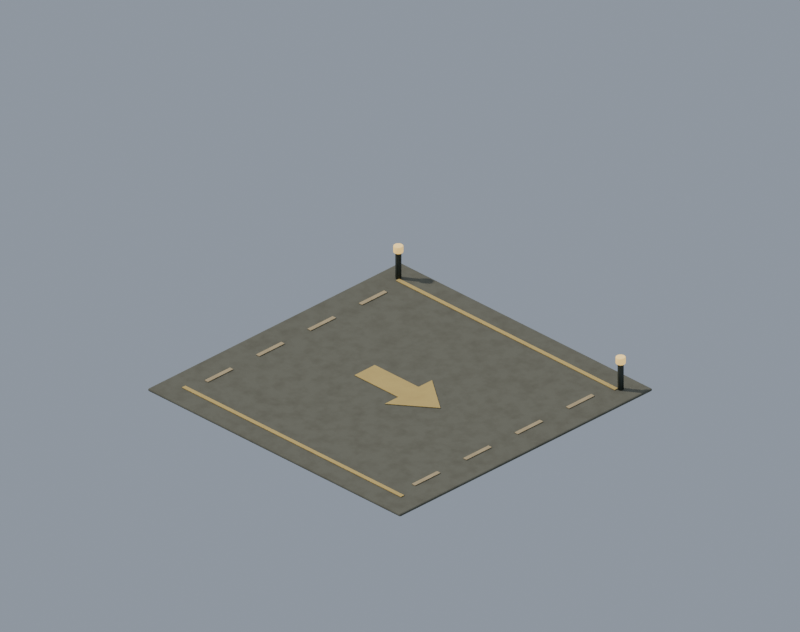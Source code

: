 # Source: prop.central_shipment_site.blend  (saved by Blender 5.2.45; exported with 4.5.12 LTS)
import bpy
from mathutils import Matrix  # noqa: F401  (used for matrix-valued properties, if any)

bpy.ops.wm.read_factory_settings(use_empty=True)
scene = bpy.context.scene
scene.name = 'Scene'

# ---- materials (node trees are filled in below, after node groups)
mat_env_concrete_dark = bpy.data.materials.new('env_concrete_dark')
mat_env_amber = bpy.data.materials.new('env_amber')
mat_env_pale = bpy.data.materials.new('env_pale')
mat_env_metal = bpy.data.materials.new('env_metal')
mat_env_light = bpy.data.materials.new('env_light')

# ---- node groups
ng_fc_grime = bpy.data.node_groups.new('fc_grime', 'ShaderNodeTree')
_s = ng_fc_grime.interface.new_socket(name='Color', in_out='OUTPUT', socket_type='NodeSocketColor')
_s = ng_fc_grime.interface.new_socket(name='Color', in_out='INPUT', socket_type='NodeSocketColor')
_s = ng_fc_grime.interface.new_socket(name='Grime', in_out='INPUT', socket_type='NodeSocketFloat')
_s = ng_fc_grime.interface.new_socket(name='Char', in_out='INPUT', socket_type='NodeSocketFloat')
_N = ng_fc_grime.nodes; _L = ng_fc_grime.links
n0 = _N.new('NodeGroupInput'); n0.name = 'Group Input'; n0.location = (0, 0)
n1 = _N.new('NodeGroupOutput'); n1.name = 'Group Output'; n1.location = (0, 0)
n2 = _N.new('ShaderNodeTexCoord'); n2.name = 'Texture Coordinate'; n2.location = (0, 0)
n3 = _N.new('ShaderNodeTexNoise'); n3.name = 'Noise Texture'; n3.location = (0, 0)
n3.width = 160
n3.inputs[2].default_value = 7.0
n3.inputs[3].default_value = 6.0
n3.inputs[4].default_value = 0.62
n4 = _N.new('ShaderNodeValToRGB'); n4.name = 'Color Ramp'; n4.location = (0, 0)
while len(n4.color_ramp.elements) > 1: n4.color_ramp.elements.remove(n4.color_ramp.elements[-1])
n4.color_ramp.elements[0].position = 0.42; n4.color_ramp.elements[0].color = (0.0, 0.0, 0.0, 1.0)
_e = n4.color_ramp.elements.new(0.75); _e.color = (1.0, 1.0, 1.0, 1.0)
n5 = _N.new('ShaderNodeAmbientOcclusion'); n5.name = 'Ambient Occlusion'; n5.location = (0, 0)
n5.samples = 8
n5.inputs[1].default_value = 0.12
n6 = _N.new('ShaderNodeMix'); n6.name = 'Mix'; n6.location = (0, 0)
n6.data_type = 'RGBA'
n6.blend_type = 'MULTIPLY'
n6.inputs[7].default_value = (0.55, 0.5, 0.44, 1.0)
n7 = _N.new('ShaderNodeMath'); n7.name = 'Math'; n7.location = (0, 0)
n7.operation = 'MULTIPLY'
n8 = _N.new('ShaderNodeMix'); n8.name = 'Mix.001'; n8.location = (0, 0)
n8.data_type = 'RGBA'
n8.blend_type = 'MULTIPLY'
n8.inputs[0].default_value = 0.38
n9 = _N.new('ShaderNodeMix'); n9.name = 'Mix.002'; n9.location = (0, 0)
n9.data_type = 'RGBA'
n9.inputs[7].default_value = (0.018, 0.016, 0.014, 1.0)
n10 = _N.new('ShaderNodeMath'); n10.name = 'Math.001'; n10.location = (0, 0)
n10.operation = 'MULTIPLY'
n10.inputs[2].default_value = 0.0
n11 = _N.new('ShaderNodeMath'); n11.name = 'Math.002'; n11.location = (0, 0)
n11.operation = 'MULTIPLY'
n11.inputs[1].default_value = 0.15
n12 = _N.new('ShaderNodeMath'); n12.name = 'Math.003'; n12.location = (0, 0)
n12.operation = 'MULTIPLY_ADD'
n12.inputs[1].default_value = 0.85
_L.new(n2.outputs[3], n3.inputs[0])
_L.new(n3.outputs[0], n4.inputs[0])
_L.new(n0.outputs[0], n6.inputs[6])
_L.new(n4.outputs[0], n7.inputs[0])
_L.new(n0.outputs[1], n7.inputs[1])
_L.new(n7.outputs[0], n6.inputs[0])
_L.new(n6.outputs[2], n8.inputs[6])
_L.new(n5.outputs[1], n8.inputs[7])
_L.new(n8.outputs[2], n9.inputs[6])
_L.new(n0.outputs[2], n11.inputs[0])
_L.new(n11.outputs[0], n10.inputs[0])
_L.new(n4.outputs[0], n10.inputs[1])
_L.new(n0.outputs[2], n12.inputs[0])
_L.new(n10.outputs[0], n12.inputs[2])
_L.new(n12.outputs[0], n9.inputs[0])
_L.new(n9.outputs[2], n1.inputs[0])
n1.is_active_output = True

# ---- material node trees
mat_env_concrete_dark.use_nodes = True; mat_env_concrete_dark.node_tree.nodes.clear()
_N = mat_env_concrete_dark.node_tree.nodes; _L = mat_env_concrete_dark.node_tree.links
n0 = _N.new('ShaderNodeBsdfPrincipled'); n0.name = 'Principled BSDF'; n0.location = (-200, 100)
n0.inputs[2].default_value = 0.9
n0.inputs[10].default_value = 0.005
n1 = _N.new('ShaderNodeOutputMaterial'); n1.name = 'Material Output'; n1.location = (200, 100)
n2 = _N.new('ShaderNodeGroup'); n2.name = 'Group'; n2.location = (0, 0)
n2.node_tree = ng_fc_grime
n2.inputs[0].default_value = (0.1329, 0.1301, 0.09759, 1.0)
n2.inputs[1].default_value = 0.5
n2.inputs[2].default_value = 0.0
_L.new(n0.outputs[0], n1.inputs[0])
_L.new(n2.outputs[0], n0.inputs[0])
n1.is_active_output = True
mat_env_amber.use_nodes = True; mat_env_amber.node_tree.nodes.clear()
_N = mat_env_amber.node_tree.nodes; _L = mat_env_amber.node_tree.links
n0 = _N.new('ShaderNodeBsdfPrincipled'); n0.name = 'Principled BSDF'; n0.location = (-200, 100)
n0.inputs[2].default_value = 0.72
n0.inputs[10].default_value = 0.005
n1 = _N.new('ShaderNodeOutputMaterial'); n1.name = 'Material Output'; n1.location = (200, 100)
n2 = _N.new('ShaderNodeGroup'); n2.name = 'Group'; n2.location = (0, 0)
n2.node_tree = ng_fc_grime
n2.inputs[0].default_value = (0.5647, 0.402, 0.1144, 1.0)
n2.inputs[1].default_value = 0.2
n2.inputs[2].default_value = 0.0
_L.new(n0.outputs[0], n1.inputs[0])
_L.new(n2.outputs[0], n0.inputs[0])
n1.is_active_output = True
mat_env_pale.use_nodes = True; mat_env_pale.node_tree.nodes.clear()
_N = mat_env_pale.node_tree.nodes; _L = mat_env_pale.node_tree.links
n0 = _N.new('ShaderNodeBsdfPrincipled'); n0.name = 'Principled BSDF'; n0.location = (-200, 100)
n0.inputs[2].default_value = 0.8
n0.inputs[10].default_value = 0.005
n1 = _N.new('ShaderNodeOutputMaterial'); n1.name = 'Material Output'; n1.location = (200, 100)
n2 = _N.new('ShaderNodeGroup'); n2.name = 'Group'; n2.location = (0, 0)
n2.node_tree = ng_fc_grime
n2.inputs[0].default_value = (0.4621, 0.3613, 0.1981, 1.0)
n2.inputs[1].default_value = 0.35
n2.inputs[2].default_value = 0.0
_L.new(n0.outputs[0], n1.inputs[0])
_L.new(n2.outputs[0], n0.inputs[0])
n1.is_active_output = True
mat_env_metal.use_nodes = True; mat_env_metal.node_tree.nodes.clear()
_N = mat_env_metal.node_tree.nodes; _L = mat_env_metal.node_tree.links
n0 = _N.new('ShaderNodeBsdfPrincipled'); n0.name = 'Principled BSDF'; n0.location = (-200, 100)
n0.inputs[1].default_value = 0.4
n0.inputs[2].default_value = 0.6
n0.inputs[10].default_value = 0.005
n1 = _N.new('ShaderNodeOutputMaterial'); n1.name = 'Material Output'; n1.location = (200, 100)
n2 = _N.new('ShaderNodeGroup'); n2.name = 'Group'; n2.location = (0, 0)
n2.node_tree = ng_fc_grime
n2.inputs[0].default_value = (0.08022, 0.08866, 0.07421, 1.0)
n2.inputs[1].default_value = 0.35
n2.inputs[2].default_value = 0.0
_L.new(n0.outputs[0], n1.inputs[0])
_L.new(n2.outputs[0], n0.inputs[0])
n1.is_active_output = True
mat_env_light.use_nodes = True; mat_env_light.node_tree.nodes.clear()
_N = mat_env_light.node_tree.nodes; _L = mat_env_light.node_tree.links
n0 = _N.new('ShaderNodeBsdfPrincipled'); n0.name = 'Principled BSDF'; n0.location = (-200, 100)
n0.inputs[2].default_value = 0.6
n0.inputs[10].default_value = 0.005
n0.inputs[27].default_value = (0.7758, 0.521, 0.1683, 1.0)
n0.inputs[28].default_value = 1.8
n1 = _N.new('ShaderNodeOutputMaterial'); n1.name = 'Material Output'; n1.location = (200, 100)
n2 = _N.new('ShaderNodeGroup'); n2.name = 'Group'; n2.location = (0, 0)
n2.node_tree = ng_fc_grime
n2.inputs[0].default_value = (0.552, 0.4072, 0.1441, 1.0)
n2.inputs[1].default_value = 0.0
n2.inputs[2].default_value = 0.0
_L.new(n0.outputs[0], n1.inputs[0])
_L.new(n2.outputs[0], n0.inputs[0])
n1.is_active_output = True

# ---- world
world_fc_world = bpy.data.worlds.new('fc_world'); scene.world = world_fc_world
world_fc_world.use_nodes = True; world_fc_world.node_tree.nodes.clear()
_N = world_fc_world.node_tree.nodes; _L = world_fc_world.node_tree.links
n0 = _N.new('ShaderNodeBackground'); n0.name = 'Background'; n0.location = (-200, 100)
n0.inputs[0].default_value = (0.52, 0.6, 0.72, 1.0)
n0.inputs[1].default_value = 0.8
n1 = _N.new('ShaderNodeOutputWorld'); n1.name = 'World Output'; n1.location = (200, 100)
_L.new(n0.outputs[0], n1.inputs[0])
n1.is_active_output = True

# ---- cameras
cam_fc_camera = bpy.data.cameras.new('fc_camera')
cam_fc_camera.type = 'ORTHO'
cam_fc_camera.sensor_fit = 'HORIZONTAL'
cam_fc_camera.clip_end = 400.0
cam_fc_camera.ortho_scale = 6.718
cam_fc_camera.shift_y = 0.09868

# ---- lights
light_fc_sun = bpy.data.lights.new('fc_sun', 'SUN')
light_fc_sun.color = (1.0, 0.95, 0.86)
light_fc_sun.angle = 0.05236
light_fc_sun.energy = 3.3
light_fc_rim = bpy.data.lights.new('fc_rim', 'SUN')
light_fc_rim.color = (0.8, 0.88, 1.0)
light_fc_rim.use_shadow = False
light_fc_rim.energy = 1.1

# ---- meshes
me_ground_apron = bpy.data.meshes.new('ground_apron')
me_ground_apron.from_pydata([(-1.5, -1.5, -0.0125), (-1.5, -1.5, 0.0125), (-1.5, 1.5, -0.0125), (-1.5, 1.5, 0.0125), (1.5, -1.5, -0.0125), (1.5, -1.5, 0.0125), (1.5, 1.5, -0.0125), (1.5, 1.5, 0.0125)], [], [(0, 1, 3, 2), (2, 3, 7, 6), (6, 7, 5, 4), (4, 5, 1, 0), (2, 6, 4, 0), (7, 3, 1, 5)])
me_ground_apron.materials.append(mat_env_concrete_dark)
me_ground_apron.update()
me_edge__1 = bpy.data.meshes.new('edge_-1')
me_edge__1.from_pydata([(-1.3, -0.02, -0.003), (-1.3, -0.02, 0.003), (-1.3, 0.02, -0.003), (-1.3, 0.02, 0.003), (1.3, -0.02, -0.003), (1.3, -0.02, 0.003), (1.3, 0.02, -0.003), (1.3, 0.02, 0.003)], [], [(0, 1, 3, 2), (2, 3, 7, 6), (6, 7, 5, 4), (4, 5, 1, 0), (2, 6, 4, 0), (7, 3, 1, 5)])
me_edge__1.materials.append(mat_env_amber)
me_edge__1.update()
me_stop_line__1_0 = bpy.data.meshes.new('stop_line_-1_0')
me_stop_line__1_0.from_pydata([(-0.02, -0.15, -0.003), (-0.02, -0.15, 0.003), (-0.02, 0.15, -0.003), (-0.02, 0.15, 0.003), (0.02, -0.15, -0.003), (0.02, -0.15, 0.003), (0.02, 0.15, -0.003), (0.02, 0.15, 0.003)], [], [(0, 1, 3, 2), (2, 3, 7, 6), (6, 7, 5, 4), (4, 5, 1, 0), (2, 6, 4, 0), (7, 3, 1, 5)])
me_stop_line__1_0.materials.append(mat_env_pale)
me_stop_line__1_0.update()
me_stop_line__1_1 = bpy.data.meshes.new('stop_line_-1_1')
me_stop_line__1_1.from_pydata([(-0.02, -0.15, -0.003), (-0.02, -0.15, 0.003), (-0.02, 0.15, -0.003), (-0.02, 0.15, 0.003), (0.02, -0.15, -0.003), (0.02, -0.15, 0.003), (0.02, 0.15, -0.003), (0.02, 0.15, 0.003)], [], [(0, 1, 3, 2), (2, 3, 7, 6), (6, 7, 5, 4), (4, 5, 1, 0), (2, 6, 4, 0), (7, 3, 1, 5)])
me_stop_line__1_1.materials.append(mat_env_pale)
me_stop_line__1_1.update()
me_stop_line__1_2 = bpy.data.meshes.new('stop_line_-1_2')
me_stop_line__1_2.from_pydata([(-0.02, -0.15, -0.003), (-0.02, -0.15, 0.003), (-0.02, 0.15, -0.003), (-0.02, 0.15, 0.003), (0.02, -0.15, -0.003), (0.02, -0.15, 0.003), (0.02, 0.15, -0.003), (0.02, 0.15, 0.003)], [], [(0, 1, 3, 2), (2, 3, 7, 6), (6, 7, 5, 4), (4, 5, 1, 0), (2, 6, 4, 0), (7, 3, 1, 5)])
me_stop_line__1_2.materials.append(mat_env_pale)
me_stop_line__1_2.update()
me_stop_line__1_3 = bpy.data.meshes.new('stop_line_-1_3')
me_stop_line__1_3.from_pydata([(-0.02, -0.15, -0.003), (-0.02, -0.15, 0.003), (-0.02, 0.15, -0.003), (-0.02, 0.15, 0.003), (0.02, -0.15, -0.003), (0.02, -0.15, 0.003), (0.02, 0.15, -0.003), (0.02, 0.15, 0.003)], [], [(0, 1, 3, 2), (2, 3, 7, 6), (6, 7, 5, 4), (4, 5, 1, 0), (2, 6, 4, 0), (7, 3, 1, 5)])
me_stop_line__1_3.materials.append(mat_env_pale)
me_stop_line__1_3.update()
me_edge_1 = bpy.data.meshes.new('edge_1')
me_edge_1.from_pydata([(-1.3, -0.02, -0.003), (-1.3, -0.02, 0.003), (-1.3, 0.02, -0.003), (-1.3, 0.02, 0.003), (1.3, -0.02, -0.003), (1.3, -0.02, 0.003), (1.3, 0.02, -0.003), (1.3, 0.02, 0.003)], [], [(0, 1, 3, 2), (2, 3, 7, 6), (6, 7, 5, 4), (4, 5, 1, 0), (2, 6, 4, 0), (7, 3, 1, 5)])
me_edge_1.materials.append(mat_env_amber)
me_edge_1.update()
me_stop_line_1_0 = bpy.data.meshes.new('stop_line_1_0')
me_stop_line_1_0.from_pydata([(-0.02, -0.15, -0.003), (-0.02, -0.15, 0.003), (-0.02, 0.15, -0.003), (-0.02, 0.15, 0.003), (0.02, -0.15, -0.003), (0.02, -0.15, 0.003), (0.02, 0.15, -0.003), (0.02, 0.15, 0.003)], [], [(0, 1, 3, 2), (2, 3, 7, 6), (6, 7, 5, 4), (4, 5, 1, 0), (2, 6, 4, 0), (7, 3, 1, 5)])
me_stop_line_1_0.materials.append(mat_env_pale)
me_stop_line_1_0.update()
me_stop_line_1_1 = bpy.data.meshes.new('stop_line_1_1')
me_stop_line_1_1.from_pydata([(-0.02, -0.15, -0.003), (-0.02, -0.15, 0.003), (-0.02, 0.15, -0.003), (-0.02, 0.15, 0.003), (0.02, -0.15, -0.003), (0.02, -0.15, 0.003), (0.02, 0.15, -0.003), (0.02, 0.15, 0.003)], [], [(0, 1, 3, 2), (2, 3, 7, 6), (6, 7, 5, 4), (4, 5, 1, 0), (2, 6, 4, 0), (7, 3, 1, 5)])
me_stop_line_1_1.materials.append(mat_env_pale)
me_stop_line_1_1.update()
me_stop_line_1_2 = bpy.data.meshes.new('stop_line_1_2')
me_stop_line_1_2.from_pydata([(-0.02, -0.15, -0.003), (-0.02, -0.15, 0.003), (-0.02, 0.15, -0.003), (-0.02, 0.15, 0.003), (0.02, -0.15, -0.003), (0.02, -0.15, 0.003), (0.02, 0.15, -0.003), (0.02, 0.15, 0.003)], [], [(0, 1, 3, 2), (2, 3, 7, 6), (6, 7, 5, 4), (4, 5, 1, 0), (2, 6, 4, 0), (7, 3, 1, 5)])
me_stop_line_1_2.materials.append(mat_env_pale)
me_stop_line_1_2.update()
me_stop_line_1_3 = bpy.data.meshes.new('stop_line_1_3')
me_stop_line_1_3.from_pydata([(-0.02, -0.15, -0.003), (-0.02, -0.15, 0.003), (-0.02, 0.15, -0.003), (-0.02, 0.15, 0.003), (0.02, -0.15, -0.003), (0.02, -0.15, 0.003), (0.02, 0.15, -0.003), (0.02, 0.15, 0.003)], [], [(0, 1, 3, 2), (2, 3, 7, 6), (6, 7, 5, 4), (4, 5, 1, 0), (2, 6, 4, 0), (7, 3, 1, 5)])
me_stop_line_1_3.materials.append(mat_env_pale)
me_stop_line_1_3.update()
me_receiving_arrow = bpy.data.meshes.new('receiving_arrow')
me_receiving_arrow.from_pydata([(-0.42, -0.12, 0.028), (0.1, -0.12, 0.028), (0.1, -0.28, 0.028), (0.48, 0.0, 0.028), (0.1, 0.28, 0.028), (0.1, 0.12, 0.028), (-0.42, 0.12, 0.028), (-0.42, -0.12, 0.033), (0.1, -0.12, 0.033), (0.1, -0.28, 0.033), (0.48, 0.0, 0.033), (0.1, 0.28, 0.033), (0.1, 0.12, 0.033), (-0.42, 0.12, 0.033)], [], [(6, 5, 4, 3, 2, 1, 0), (7, 8, 9, 10, 11, 12, 13), (0, 1, 8, 7), (1, 2, 9, 8), (2, 3, 10, 9), (3, 4, 11, 10), (4, 5, 12, 11), (5, 6, 13, 12), (6, 0, 7, 13)])
me_receiving_arrow.materials.append(mat_env_amber)
me_receiving_arrow.update()
me_beacon_post__1_32 = bpy.data.meshes.new('beacon_post_-1.32')
me_beacon_post__1_32.from_pydata([(0.0, 0.028, -0.125), (0.0, 0.028, 0.125), (0.01646, 0.02265, -0.125), (0.01646, 0.02265, 0.125), (0.02663, 0.008652, -0.125), (0.02663, 0.008652, 0.125), (0.02663, -0.008652, -0.125), (0.02663, -0.008652, 0.125), (0.01646, -0.02265, -0.125), (0.01646, -0.02265, 0.125), (0.0, -0.028, -0.125), (0.0, -0.028, 0.125), (-0.01646, -0.02265, -0.125), (-0.01646, -0.02265, 0.125), (-0.02663, -0.008652, -0.125), (-0.02663, -0.008652, 0.125), (-0.02663, 0.008652, -0.125), (-0.02663, 0.008652, 0.125), (-0.01646, 0.02265, -0.125), (-0.01646, 0.02265, 0.125)], [], [(0, 1, 3, 2), (2, 3, 5, 4), (4, 5, 7, 6), (6, 7, 9, 8), (8, 9, 11, 10), (10, 11, 13, 12), (12, 13, 15, 14), (14, 15, 17, 16), (3, 1, 19, 17, 15, 13, 11, 9, 7, 5), (16, 17, 19, 18), (18, 19, 1, 0), (0, 2, 4, 6, 8, 10, 12, 14, 16, 18)])
me_beacon_post__1_32.polygons.foreach_set('use_smooth', [1, 1, 1, 1, 1, 1, 1, 1, 0, 1, 1, 0])
me_beacon_post__1_32.materials.append(mat_env_metal)
me_beacon_post__1_32.update()
me_beacon__1_32 = bpy.data.meshes.new('beacon_-1.32')
me_beacon__1_32.from_pydata([(0.0, 0.045, -0.0325), (0.0, 0.045, 0.0325), (0.02645, 0.03641, -0.0325), (0.02645, 0.03641, 0.0325), (0.0428, 0.01391, -0.0325), (0.0428, 0.01391, 0.0325), (0.0428, -0.01391, -0.0325), (0.0428, -0.01391, 0.0325), (0.02645, -0.03641, -0.0325), (0.02645, -0.03641, 0.0325), (0.0, -0.045, -0.0325), (0.0, -0.045, 0.0325), (-0.02645, -0.03641, -0.0325), (-0.02645, -0.03641, 0.0325), (-0.0428, -0.01391, -0.0325), (-0.0428, -0.01391, 0.0325), (-0.0428, 0.01391, -0.0325), (-0.0428, 0.01391, 0.0325), (-0.02645, 0.03641, -0.0325), (-0.02645, 0.03641, 0.0325)], [], [(0, 1, 3, 2), (2, 3, 5, 4), (4, 5, 7, 6), (6, 7, 9, 8), (8, 9, 11, 10), (10, 11, 13, 12), (12, 13, 15, 14), (14, 15, 17, 16), (3, 1, 19, 17, 15, 13, 11, 9, 7, 5), (16, 17, 19, 18), (18, 19, 1, 0), (0, 2, 4, 6, 8, 10, 12, 14, 16, 18)])
me_beacon__1_32.polygons.foreach_set('use_smooth', [1, 1, 1, 1, 1, 1, 1, 1, 0, 1, 1, 0])
me_beacon__1_32.materials.append(mat_env_light)
me_beacon__1_32.update()
me_beacon_post_1_32 = bpy.data.meshes.new('beacon_post_1.32')
me_beacon_post_1_32.from_pydata([(0.0, 0.028, -0.125), (0.0, 0.028, 0.125), (0.01646, 0.02265, -0.125), (0.01646, 0.02265, 0.125), (0.02663, 0.008652, -0.125), (0.02663, 0.008652, 0.125), (0.02663, -0.008652, -0.125), (0.02663, -0.008652, 0.125), (0.01646, -0.02265, -0.125), (0.01646, -0.02265, 0.125), (0.0, -0.028, -0.125), (0.0, -0.028, 0.125), (-0.01646, -0.02265, -0.125), (-0.01646, -0.02265, 0.125), (-0.02663, -0.008652, -0.125), (-0.02663, -0.008652, 0.125), (-0.02663, 0.008652, -0.125), (-0.02663, 0.008652, 0.125), (-0.01646, 0.02265, -0.125), (-0.01646, 0.02265, 0.125)], [], [(0, 1, 3, 2), (2, 3, 5, 4), (4, 5, 7, 6), (6, 7, 9, 8), (8, 9, 11, 10), (10, 11, 13, 12), (12, 13, 15, 14), (14, 15, 17, 16), (3, 1, 19, 17, 15, 13, 11, 9, 7, 5), (16, 17, 19, 18), (18, 19, 1, 0), (0, 2, 4, 6, 8, 10, 12, 14, 16, 18)])
me_beacon_post_1_32.polygons.foreach_set('use_smooth', [1, 1, 1, 1, 1, 1, 1, 1, 0, 1, 1, 0])
me_beacon_post_1_32.materials.append(mat_env_metal)
me_beacon_post_1_32.update()
me_beacon_1_32 = bpy.data.meshes.new('beacon_1.32')
me_beacon_1_32.from_pydata([(0.0, 0.045, -0.0325), (0.0, 0.045, 0.0325), (0.02645, 0.03641, -0.0325), (0.02645, 0.03641, 0.0325), (0.0428, 0.01391, -0.0325), (0.0428, 0.01391, 0.0325), (0.0428, -0.01391, -0.0325), (0.0428, -0.01391, 0.0325), (0.02645, -0.03641, -0.0325), (0.02645, -0.03641, 0.0325), (0.0, -0.045, -0.0325), (0.0, -0.045, 0.0325), (-0.02645, -0.03641, -0.0325), (-0.02645, -0.03641, 0.0325), (-0.0428, -0.01391, -0.0325), (-0.0428, -0.01391, 0.0325), (-0.0428, 0.01391, -0.0325), (-0.0428, 0.01391, 0.0325), (-0.02645, 0.03641, -0.0325), (-0.02645, 0.03641, 0.0325)], [], [(0, 1, 3, 2), (2, 3, 5, 4), (4, 5, 7, 6), (6, 7, 9, 8), (8, 9, 11, 10), (10, 11, 13, 12), (12, 13, 15, 14), (14, 15, 17, 16), (3, 1, 19, 17, 15, 13, 11, 9, 7, 5), (16, 17, 19, 18), (18, 19, 1, 0), (0, 2, 4, 6, 8, 10, 12, 14, 16, 18)])
me_beacon_1_32.polygons.foreach_set('use_smooth', [1, 1, 1, 1, 1, 1, 1, 1, 0, 1, 1, 0])
me_beacon_1_32.materials.append(mat_env_light)
me_beacon_1_32.update()
me_fc_ground = bpy.data.meshes.new('fc_ground')
me_fc_ground.from_pydata([(-20.0, -20.0, 0.0), (20.0, -20.0, 0.0), (-20.0, 20.0, 0.0), (20.0, 20.0, 0.0)], [], [(0, 1, 3, 2)])
me_fc_ground.update()

# ---- objects
ob_fc_camera = bpy.data.objects.new('fc_camera', cam_fc_camera)
ob_fc_sun = bpy.data.objects.new('fc_sun', light_fc_sun)
ob_fc_rim = bpy.data.objects.new('fc_rim', light_fc_rim)
ob_root = bpy.data.objects.new('root', None)
ob_ground_apron = bpy.data.objects.new('ground_apron', me_ground_apron)
ob_edge__1 = bpy.data.objects.new('edge_-1', me_edge__1)
ob_stop_line__1_0 = bpy.data.objects.new('stop_line_-1_0', me_stop_line__1_0)
ob_stop_line__1_1 = bpy.data.objects.new('stop_line_-1_1', me_stop_line__1_1)
ob_stop_line__1_2 = bpy.data.objects.new('stop_line_-1_2', me_stop_line__1_2)
ob_stop_line__1_3 = bpy.data.objects.new('stop_line_-1_3', me_stop_line__1_3)
ob_edge_1 = bpy.data.objects.new('edge_1', me_edge_1)
ob_stop_line_1_0 = bpy.data.objects.new('stop_line_1_0', me_stop_line_1_0)
ob_stop_line_1_1 = bpy.data.objects.new('stop_line_1_1', me_stop_line_1_1)
ob_stop_line_1_2 = bpy.data.objects.new('stop_line_1_2', me_stop_line_1_2)
ob_stop_line_1_3 = bpy.data.objects.new('stop_line_1_3', me_stop_line_1_3)
ob_receiving_arrow = bpy.data.objects.new('receiving_arrow', me_receiving_arrow)
ob_beacon_post__1_32 = bpy.data.objects.new('beacon_post_-1.32', me_beacon_post__1_32)
ob_beacon__1_32 = bpy.data.objects.new('beacon_-1.32', me_beacon__1_32)
ob_beacon_post_1_32 = bpy.data.objects.new('beacon_post_1.32', me_beacon_post_1_32)
ob_beacon_1_32 = bpy.data.objects.new('beacon_1.32', me_beacon_1_32)
ob_hp_shipment_marker = bpy.data.objects.new('hp_shipment_marker', None)
ob_fc_ground = bpy.data.objects.new('fc_ground', me_fc_ground)

# ---- transforms, parenting, visibility, modifiers, constraints
ob_fc_camera.location = (91.86, -91.86, 75.0)
ob_fc_camera.rotation_euler = (1.047, 0.0, 0.7854)
ob_fc_sun.location = (0.0, 0.0, 0.0)
ob_fc_sun.rotation_euler = (0.0, -0.6981, 0.5829)
ob_fc_rim.location = (0.0, 0.0, 0.0)
ob_fc_rim.rotation_euler = (0.9599, 0.0, 3.927)
ob_root.location = (0.0, 0.0, 0.0)
ob_ground_apron.parent = ob_root
ob_ground_apron.location = (0.0, 0.0, 0.013)
_m = ob_ground_apron.modifiers.new('bevel', 'BEVEL')
_m.width = 0.055
_m.width_pct = 0.055
_m.segments = 2
_m.angle_limit = 0.6109
ob_edge__1.parent = ob_root
ob_edge__1.location = (0.0, -1.27, 0.03)
ob_stop_line__1_0.parent = ob_root
ob_stop_line__1_0.location = (-1.23, -0.92, 0.03)
ob_stop_line__1_1.parent = ob_root
ob_stop_line__1_1.location = (-1.23, -0.31, 0.03)
ob_stop_line__1_2.parent = ob_root
ob_stop_line__1_2.location = (-1.23, 0.3, 0.03)
ob_stop_line__1_3.parent = ob_root
ob_stop_line__1_3.location = (-1.23, 0.91, 0.03)
ob_edge_1.parent = ob_root
ob_edge_1.location = (0.0, 1.27, 0.03)
ob_stop_line_1_0.parent = ob_root
ob_stop_line_1_0.location = (1.23, -0.92, 0.03)
ob_stop_line_1_1.parent = ob_root
ob_stop_line_1_1.location = (1.23, -0.31, 0.03)
ob_stop_line_1_2.parent = ob_root
ob_stop_line_1_2.location = (1.23, 0.3, 0.03)
ob_stop_line_1_3.parent = ob_root
ob_stop_line_1_3.location = (1.23, 0.91, 0.03)
ob_receiving_arrow.parent = ob_root
ob_receiving_arrow.location = (0.0, 0.0, 0.0)
ob_beacon_post__1_32.parent = ob_root
ob_beacon_post__1_32.location = (-1.32, 1.3, 0.15)
_m = ob_beacon_post__1_32.modifiers.new('bevel', 'BEVEL')
_m.width = 0.01
_m.width_pct = 0.01
_m.segments = 2
_m.angle_limit = 0.6109
ob_beacon__1_32.parent = ob_root
ob_beacon__1_32.location = (-1.32, 1.3, 0.31)
_m = ob_beacon__1_32.modifiers.new('bevel', 'BEVEL')
_m.width = 0.008
_m.width_pct = 0.008
_m.segments = 2
_m.angle_limit = 0.6109
ob_beacon_post_1_32.parent = ob_root
ob_beacon_post_1_32.location = (1.32, 1.3, 0.15)
_m = ob_beacon_post_1_32.modifiers.new('bevel', 'BEVEL')
_m.width = 0.01
_m.width_pct = 0.01
_m.segments = 2
_m.angle_limit = 0.6109
ob_beacon_1_32.parent = ob_root
ob_beacon_1_32.location = (1.32, 1.3, 0.31)
_m = ob_beacon_1_32.modifiers.new('bevel', 'BEVEL')
_m.width = 0.008
_m.width_pct = 0.008
_m.segments = 2
_m.angle_limit = 0.6109
ob_hp_shipment_marker.parent = ob_root
ob_hp_shipment_marker.location = (0.0, 0.0, 0.055)
ob_fc_ground.location = (0.0, 0.0, 0.0)
ob_fc_ground.hide_render = True
ob_fc_ground.is_shadow_catcher = True

# ---- collection membership
scene.collection.objects.link(ob_fc_camera)
scene.collection.objects.link(ob_fc_sun)
scene.collection.objects.link(ob_fc_rim)
scene.collection.objects.link(ob_root)
scene.collection.objects.link(ob_ground_apron)
scene.collection.objects.link(ob_edge__1)
scene.collection.objects.link(ob_stop_line__1_0)
scene.collection.objects.link(ob_stop_line__1_1)
scene.collection.objects.link(ob_stop_line__1_2)
scene.collection.objects.link(ob_stop_line__1_3)
scene.collection.objects.link(ob_edge_1)
scene.collection.objects.link(ob_stop_line_1_0)
scene.collection.objects.link(ob_stop_line_1_1)
scene.collection.objects.link(ob_stop_line_1_2)
scene.collection.objects.link(ob_stop_line_1_3)
scene.collection.objects.link(ob_receiving_arrow)
scene.collection.objects.link(ob_beacon_post__1_32)
scene.collection.objects.link(ob_beacon__1_32)
scene.collection.objects.link(ob_beacon_post_1_32)
scene.collection.objects.link(ob_beacon_1_32)
scene.collection.objects.link(ob_hp_shipment_marker)
scene.collection.objects.link(ob_fc_ground)

# ---- scene / render settings (as saved in the file)
scene.camera = ob_fc_camera
scene.frame_start = 1; scene.frame_end = 250; scene.frame_set(1)
scene.render.engine = 'CYCLES'
scene.render.resolution_x = 608
scene.render.resolution_y = 480
scene.render.filter_size = 1.2
scene.render.film_transparent = True
scene.render.bake_bias = 0.0
scene.render.bake_samples = 0
scene.render.compositor_device = 'GPU'
scene.cycles.samples = 64
scene.cycles.adaptive_threshold = 0.02
scene.cycles.max_bounces = 4
scene.cycles.diffuse_bounces = 2
scene.cycles.glossy_bounces = 2
scene.cycles.transparent_max_bounces = 4
scene.cycles.seed = 7
scene.eevee.use_volume_custom_range = False
scene.eevee.fast_gi_thickness_near = 0.1
scene.eevee.fast_gi_thickness_far = 0.0
scene.eevee.ray_tracing_options.screen_trace_thickness = 0.1
scene.view_settings.look = 'AgX - Punchy'
scene.view_settings.exposure = 0.25
bpy.context.view_layer.update()
